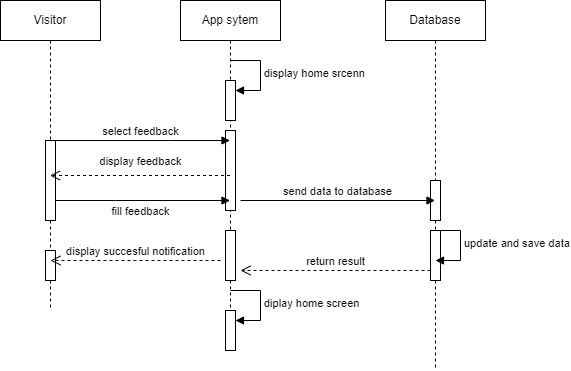

The diagram above was exported from draw.io. Its source (the exported page's mxGraphModel, read from the mxfile embedded in the PNG):
<mxGraphModel dx="1050" dy="549" grid="1" gridSize="10" guides="1" tooltips="1" connect="1" arrows="1" fold="1" page="1" pageScale="1" pageWidth="850" pageHeight="1100" math="0" shadow="0">
  <root>
    <mxCell id="0" />
    <mxCell id="1" parent="0" />
    <mxCell id="cHHZPzhzRVVPowfhkM0O-1" value="Visitor" style="shape=umlLifeline;perimeter=lifelinePerimeter;whiteSpace=wrap;html=1;container=0;dropTarget=0;collapsible=0;recursiveResize=0;outlineConnect=0;portConstraint=eastwest;newEdgeStyle={&quot;edgeStyle&quot;:&quot;elbowEdgeStyle&quot;,&quot;elbow&quot;:&quot;vertical&quot;,&quot;curved&quot;:0,&quot;rounded&quot;:0};" vertex="1" parent="1">
      <mxGeometry x="40" y="40" width="100" height="310" as="geometry" />
    </mxCell>
    <mxCell id="cHHZPzhzRVVPowfhkM0O-2" value="" style="html=1;points=[];perimeter=orthogonalPerimeter;outlineConnect=0;targetShapes=umlLifeline;portConstraint=eastwest;newEdgeStyle={&quot;edgeStyle&quot;:&quot;elbowEdgeStyle&quot;,&quot;elbow&quot;:&quot;vertical&quot;,&quot;curved&quot;:0,&quot;rounded&quot;:0};" vertex="1" parent="cHHZPzhzRVVPowfhkM0O-1">
      <mxGeometry x="45" y="250" width="10" height="30" as="geometry" />
    </mxCell>
    <mxCell id="cHHZPzhzRVVPowfhkM0O-3" value="App sytem" style="shape=umlLifeline;perimeter=lifelinePerimeter;whiteSpace=wrap;html=1;container=0;dropTarget=0;collapsible=0;recursiveResize=0;outlineConnect=0;portConstraint=eastwest;newEdgeStyle={&quot;edgeStyle&quot;:&quot;elbowEdgeStyle&quot;,&quot;elbow&quot;:&quot;vertical&quot;,&quot;curved&quot;:0,&quot;rounded&quot;:0};participant=label;" vertex="1" parent="1">
      <mxGeometry x="220" y="40" width="100" height="350" as="geometry" />
    </mxCell>
    <mxCell id="cHHZPzhzRVVPowfhkM0O-4" value="" style="html=1;points=[];perimeter=orthogonalPerimeter;outlineConnect=0;targetShapes=umlLifeline;portConstraint=eastwest;newEdgeStyle={&quot;edgeStyle&quot;:&quot;elbowEdgeStyle&quot;,&quot;elbow&quot;:&quot;vertical&quot;,&quot;curved&quot;:0,&quot;rounded&quot;:0};" vertex="1" parent="cHHZPzhzRVVPowfhkM0O-3">
      <mxGeometry x="45" y="80" width="10" height="40" as="geometry" />
    </mxCell>
    <mxCell id="cHHZPzhzRVVPowfhkM0O-5" value="display home srcenn" style="html=1;align=left;spacingLeft=2;endArrow=block;rounded=0;edgeStyle=orthogonalEdgeStyle;curved=0;rounded=0;" edge="1" parent="cHHZPzhzRVVPowfhkM0O-3" target="cHHZPzhzRVVPowfhkM0O-4">
      <mxGeometry relative="1" as="geometry">
        <mxPoint x="50" y="60" as="sourcePoint" />
        <Array as="points">
          <mxPoint x="80" y="90" />
        </Array>
      </mxGeometry>
    </mxCell>
    <mxCell id="cHHZPzhzRVVPowfhkM0O-6" value="" style="html=1;points=[];perimeter=orthogonalPerimeter;outlineConnect=0;targetShapes=umlLifeline;portConstraint=eastwest;newEdgeStyle={&quot;edgeStyle&quot;:&quot;elbowEdgeStyle&quot;,&quot;elbow&quot;:&quot;vertical&quot;,&quot;curved&quot;:0,&quot;rounded&quot;:0};" vertex="1" parent="cHHZPzhzRVVPowfhkM0O-3">
      <mxGeometry x="45" y="130" width="10" height="80" as="geometry" />
    </mxCell>
    <mxCell id="cHHZPzhzRVVPowfhkM0O-7" value="" style="html=1;points=[];perimeter=orthogonalPerimeter;outlineConnect=0;targetShapes=umlLifeline;portConstraint=eastwest;newEdgeStyle={&quot;edgeStyle&quot;:&quot;elbowEdgeStyle&quot;,&quot;elbow&quot;:&quot;vertical&quot;,&quot;curved&quot;:0,&quot;rounded&quot;:0};" vertex="1" parent="cHHZPzhzRVVPowfhkM0O-3">
      <mxGeometry x="45" y="230" width="10" height="50" as="geometry" />
    </mxCell>
    <mxCell id="cHHZPzhzRVVPowfhkM0O-8" value="" style="html=1;points=[];perimeter=orthogonalPerimeter;outlineConnect=0;targetShapes=umlLifeline;portConstraint=eastwest;newEdgeStyle={&quot;edgeStyle&quot;:&quot;elbowEdgeStyle&quot;,&quot;elbow&quot;:&quot;vertical&quot;,&quot;curved&quot;:0,&quot;rounded&quot;:0};" vertex="1" parent="cHHZPzhzRVVPowfhkM0O-3">
      <mxGeometry x="45" y="310" width="10" height="40" as="geometry" />
    </mxCell>
    <mxCell id="cHHZPzhzRVVPowfhkM0O-9" value="diplay home screen" style="html=1;align=left;spacingLeft=2;endArrow=block;rounded=0;edgeStyle=orthogonalEdgeStyle;curved=0;rounded=0;" edge="1" parent="cHHZPzhzRVVPowfhkM0O-3" target="cHHZPzhzRVVPowfhkM0O-8">
      <mxGeometry relative="1" as="geometry">
        <mxPoint x="50" y="290" as="sourcePoint" />
        <Array as="points">
          <mxPoint x="80" y="320" />
        </Array>
      </mxGeometry>
    </mxCell>
    <mxCell id="cHHZPzhzRVVPowfhkM0O-10" value="Database" style="shape=umlLifeline;perimeter=lifelinePerimeter;whiteSpace=wrap;html=1;container=0;dropTarget=0;collapsible=0;recursiveResize=0;outlineConnect=0;portConstraint=eastwest;newEdgeStyle={&quot;edgeStyle&quot;:&quot;elbowEdgeStyle&quot;,&quot;elbow&quot;:&quot;vertical&quot;,&quot;curved&quot;:0,&quot;rounded&quot;:0};" vertex="1" parent="1">
      <mxGeometry x="425" y="40" width="100" height="370" as="geometry" />
    </mxCell>
    <mxCell id="cHHZPzhzRVVPowfhkM0O-11" value="" style="html=1;points=[];perimeter=orthogonalPerimeter;outlineConnect=0;targetShapes=umlLifeline;portConstraint=eastwest;newEdgeStyle={&quot;edgeStyle&quot;:&quot;elbowEdgeStyle&quot;,&quot;elbow&quot;:&quot;vertical&quot;,&quot;curved&quot;:0,&quot;rounded&quot;:0};" vertex="1" parent="cHHZPzhzRVVPowfhkM0O-10">
      <mxGeometry x="45" y="180" width="10" height="40" as="geometry" />
    </mxCell>
    <mxCell id="cHHZPzhzRVVPowfhkM0O-12" value="" style="html=1;points=[];perimeter=orthogonalPerimeter;outlineConnect=0;targetShapes=umlLifeline;portConstraint=eastwest;newEdgeStyle={&quot;edgeStyle&quot;:&quot;elbowEdgeStyle&quot;,&quot;elbow&quot;:&quot;vertical&quot;,&quot;curved&quot;:0,&quot;rounded&quot;:0};" vertex="1" parent="cHHZPzhzRVVPowfhkM0O-10">
      <mxGeometry x="45" y="230" width="10" height="50" as="geometry" />
    </mxCell>
    <mxCell id="cHHZPzhzRVVPowfhkM0O-13" value="select feedback" style="html=1;verticalAlign=bottom;endArrow=block;edgeStyle=elbowEdgeStyle;elbow=vertical;curved=0;rounded=0;" edge="1" parent="1" source="cHHZPzhzRVVPowfhkM0O-1" target="cHHZPzhzRVVPowfhkM0O-3">
      <mxGeometry width="80" relative="1" as="geometry">
        <mxPoint x="80" y="170" as="sourcePoint" />
        <mxPoint x="160" y="170" as="targetPoint" />
        <Array as="points">
          <mxPoint x="210" y="180" />
          <mxPoint x="140" y="160" />
          <mxPoint x="100" y="180" />
        </Array>
      </mxGeometry>
    </mxCell>
    <mxCell id="cHHZPzhzRVVPowfhkM0O-14" value="display feedback" style="html=1;verticalAlign=bottom;endArrow=open;dashed=1;endSize=8;edgeStyle=elbowEdgeStyle;elbow=vertical;curved=0;rounded=0;" edge="1" parent="1" source="cHHZPzhzRVVPowfhkM0O-20" target="cHHZPzhzRVVPowfhkM0O-1">
      <mxGeometry x="-1" y="-91" relative="1" as="geometry">
        <mxPoint x="260" y="220" as="sourcePoint" />
        <mxPoint x="180" y="220" as="targetPoint" />
        <mxPoint x="90" y="81" as="offset" />
      </mxGeometry>
    </mxCell>
    <mxCell id="cHHZPzhzRVVPowfhkM0O-15" value="fill feedback" style="html=1;verticalAlign=bottom;endArrow=block;edgeStyle=elbowEdgeStyle;elbow=vertical;curved=0;rounded=0;" edge="1" parent="1" target="cHHZPzhzRVVPowfhkM0O-3">
      <mxGeometry x="0.0028" y="-20" width="80" relative="1" as="geometry">
        <mxPoint x="90" y="240" as="sourcePoint" />
        <mxPoint x="170" y="240" as="targetPoint" />
        <mxPoint as="offset" />
      </mxGeometry>
    </mxCell>
    <mxCell id="cHHZPzhzRVVPowfhkM0O-16" value="send data to database" style="html=1;verticalAlign=bottom;endArrow=block;edgeStyle=elbowEdgeStyle;elbow=vertical;curved=0;rounded=0;" edge="1" parent="1" target="cHHZPzhzRVVPowfhkM0O-10">
      <mxGeometry width="80" relative="1" as="geometry">
        <mxPoint x="280" y="240" as="sourcePoint" />
        <mxPoint x="360" y="240" as="targetPoint" />
      </mxGeometry>
    </mxCell>
    <mxCell id="cHHZPzhzRVVPowfhkM0O-17" value="return result" style="html=1;verticalAlign=bottom;endArrow=open;dashed=1;endSize=8;edgeStyle=elbowEdgeStyle;elbow=vertical;curved=0;rounded=0;" edge="1" parent="1">
      <mxGeometry relative="1" as="geometry">
        <mxPoint x="470" y="310" as="sourcePoint" />
        <mxPoint x="280" y="310" as="targetPoint" />
      </mxGeometry>
    </mxCell>
    <mxCell id="cHHZPzhzRVVPowfhkM0O-18" value="display succesful notification" style="html=1;verticalAlign=bottom;endArrow=open;dashed=1;endSize=8;edgeStyle=elbowEdgeStyle;elbow=vertical;curved=0;rounded=0;" edge="1" parent="1">
      <mxGeometry relative="1" as="geometry">
        <mxPoint x="260" y="300" as="sourcePoint" />
        <mxPoint x="90" y="300" as="targetPoint" />
      </mxGeometry>
    </mxCell>
    <mxCell id="cHHZPzhzRVVPowfhkM0O-19" value="update and save data" style="html=1;align=left;spacingLeft=2;endArrow=block;rounded=0;edgeStyle=orthogonalEdgeStyle;curved=0;rounded=0;" edge="1" parent="1">
      <mxGeometry x="0.0118" relative="1" as="geometry">
        <mxPoint x="470" y="270" as="sourcePoint" />
        <Array as="points">
          <mxPoint x="500" y="300" />
        </Array>
        <mxPoint x="475" y="300" as="targetPoint" />
        <mxPoint as="offset" />
      </mxGeometry>
    </mxCell>
    <mxCell id="cHHZPzhzRVVPowfhkM0O-20" value="" style="html=1;points=[];perimeter=orthogonalPerimeter;outlineConnect=0;targetShapes=umlLifeline;portConstraint=eastwest;newEdgeStyle={&quot;edgeStyle&quot;:&quot;elbowEdgeStyle&quot;,&quot;elbow&quot;:&quot;vertical&quot;,&quot;curved&quot;:0,&quot;rounded&quot;:0};" vertex="1" parent="1">
      <mxGeometry x="85" y="180" width="10" height="80" as="geometry" />
    </mxCell>
    <mxCell id="cHHZPzhzRVVPowfhkM0O-21" value="" style="html=1;verticalAlign=bottom;endArrow=open;dashed=1;endSize=8;edgeStyle=elbowEdgeStyle;elbow=vertical;curved=0;rounded=0;" edge="1" parent="1" source="cHHZPzhzRVVPowfhkM0O-3" target="cHHZPzhzRVVPowfhkM0O-1">
      <mxGeometry relative="1" as="geometry">
        <mxPoint x="260" y="210" as="sourcePoint" />
        <mxPoint x="180" y="210" as="targetPoint" />
        <Array as="points">
          <mxPoint x="230" y="210" />
        </Array>
      </mxGeometry>
    </mxCell>
  </root>
</mxGraphModel>